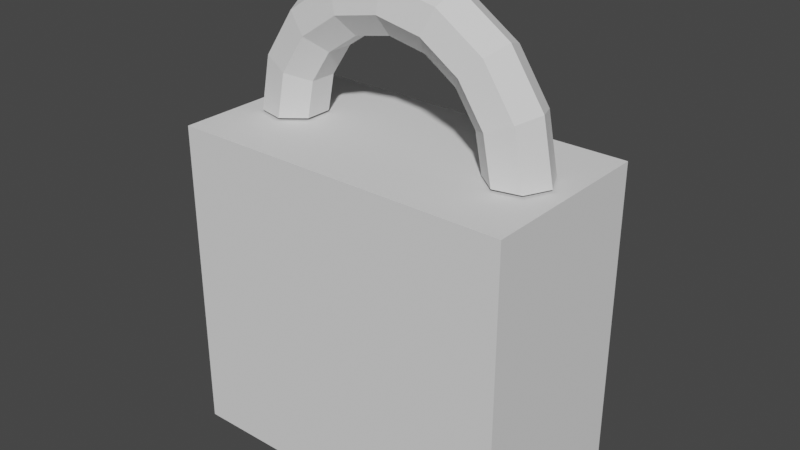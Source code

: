# Source: Lock.blend  (saved by Blender 2.90.8; exported with 4.5.12 LTS)
import bpy
from mathutils import Matrix  # noqa: F401  (used for matrix-valued properties, if any)

bpy.ops.wm.read_factory_settings(use_empty=True)
scene = bpy.context.scene
scene.name = 'Scene'

# ---- collections
col_collection = bpy.data.collections.new('Collection'); scene.collection.children.link(col_collection)

# ---- world
world_world = bpy.data.worlds.new('World'); scene.world = world_world
world_world.use_nodes = True; world_world.node_tree.nodes.clear()
_N = world_world.node_tree.nodes; _L = world_world.node_tree.links
n0 = _N.new('ShaderNodeOutputWorld'); n0.name = 'World Output'; n0.location = (300, 300)
n1 = _N.new('ShaderNodeBackground'); n1.name = 'Background'; n1.location = (10, 300)
n1.inputs[0].default_value = (0.05088, 0.05088, 0.05088, 1.0)
_L.new(n1.outputs[0], n0.inputs[0])
n0.is_active_output = True
world_world.color = (0.05088, 0.05088, 0.05088)
world_world.use_sun_shadow = False
world_world.sun_shadow_jitter_overblur = 0.0

# ---- meshes
me_cube = bpy.data.meshes.new('Cube')
me_cube.from_pydata([(-1.0, -1.0, -1.0), (-1.0, -1.0, 1.0), (-1.0, 1.0, -1.0), (-1.0, 1.0, 1.0), (1.0, -1.0, -1.0), (1.0, -1.0, 1.0), (1.0, 1.0, -1.0), (1.0, 1.0, 1.0)], [], [(0, 1, 3, 2), (2, 3, 7, 6), (6, 7, 5, 4), (4, 5, 1, 0), (2, 6, 4, 0), (7, 3, 1, 5)])
_uv = me_cube.uv_layers.new(name='UVMap')
_uv.uv.foreach_set('vector', [0.375, 0.0, 0.625, 0.0, 0.625, 0.25, 0.375, 0.25, 0.375, 0.25, 0.625, 0.25, 0.625, 0.5, 0.375, 0.5, 0.375, 0.5, 0.625, 0.5, 0.625, 0.75, 0.375, 0.75, 0.375, 0.75, 0.625, 0.75, 0.625, 1.0, 0.375, 1.0, 0.125, 0.5, 0.375, 0.5, 0.375, 0.75, 0.125, 0.75, 0.625, 0.5, 0.875, 0.5, 0.875, 0.75, 0.625, 0.75])
me_cube.use_remesh_fix_poles = True
me_cube.use_remesh_preserve_attributes = False
me_cube.use_mirror_vertex_groups = False
me_cube.update()
me_torus_001 = bpy.data.meshes.new('Torus.001')
me_torus_001.from_pydata([(1.25, 0.0, 0.0), (1.156, 0.0, 0.1955), (0.9444, 0.0, 0.2437), (0.7748, 0.0, 0.1085), (0.7748, 0.0, -0.1085), (0.9444, 0.0, -0.2437), (1.156, 0.0, -0.1955), (1.155, 0.4784, 0.0), (1.068, 0.4423, 0.1955), (0.8725, 0.3614, 0.2437), (0.7158, 0.2965, 0.1085), (0.7158, 0.2965, -0.1085), (0.8725, 0.3614, -0.2437), (1.068, 0.4423, -0.1955), (0.8839, 0.8839, 0.0), (0.8173, 0.8173, 0.1955), (0.6678, 0.6678, 0.2437), (0.5478, 0.5478, 0.1085), (0.5478, 0.5478, -0.1085), (0.6678, 0.6678, -0.2437), (0.8173, 0.8173, -0.1955), (0.4784, 1.155, 0.0), (0.4423, 1.068, 0.1955), (0.3614, 0.8725, 0.2437), (0.2965, 0.7158, 0.1085), (0.2965, 0.7158, -0.1085), (0.3614, 0.8725, -0.2437), (0.4423, 1.068, -0.1955), (9.437e-08, 1.25, 0.0), (8.727e-08, 1.156, 0.1955), (7.13e-08, 0.9444, 0.2437), (5.849e-08, 0.7748, 0.1085), (5.849e-08, 0.7748, -0.1085), (7.13e-08, 0.9444, -0.2437), (8.727e-08, 1.156, -0.1955), (-0.4784, 1.155, 0.0), (-0.4423, 1.068, 0.1955), (-0.3614, 0.8725, 0.2437), (-0.2965, 0.7158, 0.1085), (-0.2965, 0.7158, -0.1085), (-0.3614, 0.8725, -0.2437), (-0.4423, 1.068, -0.1955), (-0.8839, 0.8839, 0.0), (-0.8173, 0.8173, 0.1955), (-0.6678, 0.6678, 0.2437), (-0.5478, 0.5478, 0.1085), (-0.5478, 0.5478, -0.1085), (-0.6678, 0.6678, -0.2437), (-0.8173, 0.8173, -0.1955), (-1.155, 0.4784, 0.0), (-1.068, 0.4423, 0.1955), (-0.8725, 0.3614, 0.2437), (-0.7158, 0.2965, 0.1085), (-0.7158, 0.2965, -0.1085), (-0.8725, 0.3614, -0.2437), (-1.068, 0.4423, -0.1955), (-1.25, 1.093e-07, 0.0), (-1.156, 1.01e-07, 0.1955), (-0.9444, 8.256e-08, 0.2437), (-0.7748, 6.773e-08, 0.1085), (-0.7748, 6.773e-08, -0.1085), (-0.9444, 8.256e-08, -0.2437), (-1.156, 1.01e-07, -0.1955)], [], [(0, 7, 8, 1), (1, 8, 9, 2), (2, 9, 10, 3), (3, 10, 11, 4), (4, 11, 12, 5), (5, 12, 13, 6), (6, 13, 7, 0), (7, 14, 15, 8), (8, 15, 16, 9), (9, 16, 17, 10), (10, 17, 18, 11), (11, 18, 19, 12), (12, 19, 20, 13), (13, 20, 14, 7), (14, 21, 22, 15), (15, 22, 23, 16), (16, 23, 24, 17), (17, 24, 25, 18), (18, 25, 26, 19), (19, 26, 27, 20), (20, 27, 21, 14), (21, 28, 29, 22), (22, 29, 30, 23), (23, 30, 31, 24), (24, 31, 32, 25), (25, 32, 33, 26), (26, 33, 34, 27), (27, 34, 28, 21), (28, 35, 36, 29), (29, 36, 37, 30), (30, 37, 38, 31), (31, 38, 39, 32), (32, 39, 40, 33), (33, 40, 41, 34), (34, 41, 35, 28), (35, 42, 43, 36), (36, 43, 44, 37), (37, 44, 45, 38), (38, 45, 46, 39), (39, 46, 47, 40), (40, 47, 48, 41), (41, 48, 42, 35), (42, 49, 50, 43), (43, 50, 51, 44), (44, 51, 52, 45), (45, 52, 53, 46), (46, 53, 54, 47), (47, 54, 55, 48), (48, 55, 49, 42), (49, 56, 57, 50), (50, 57, 58, 51), (51, 58, 59, 52), (52, 59, 60, 53), (53, 60, 61, 54), (54, 61, 62, 55), (55, 62, 56, 49)])
_uv = me_torus_001.uv_layers.new(name='UVMap')
_uv.uv.foreach_set('vector', [0.5, 0.5714, 0.5625, 0.5714, 0.5625, 0.7143, 0.5, 0.7143, 0.5, 0.7143, 0.5625, 0.7143, 0.5625, 0.8571, 0.5, 0.8571, 0.5, 0.8571, 0.5625, 0.8571, 0.5625, 1.0, 0.5, 1.0, 0.5, -2.22e-16, 0.5625, -2.22e-16, 0.5625, 0.1429, 0.5, 0.1429, 0.5, 0.1429, 0.5625, 0.1429, 0.5625, 0.2857, 0.5, 0.2857, 0.5, 0.2857, 0.5625, 0.2857, 0.5625, 0.4286, 0.5, 0.4286, 0.5, 0.4286, 0.5625, 0.4286, 0.5625, 0.5714, 0.5, 0.5714, 0.5625, 0.5714, 0.625, 0.5714, 0.625, 0.7143, 0.5625, 0.7143, 0.5625, 0.7143, 0.625, 0.7143, 0.625, 0.8571, 0.5625, 0.8571, 0.5625, 0.8571, 0.625, 0.8571, 0.625, 1.0, 0.5625, 1.0, 0.5625, -2.22e-16, 0.625, -2.22e-16, 0.625, 0.1429, 0.5625, 0.1429, 0.5625, 0.1429, 0.625, 0.1429, 0.625, 0.2857, 0.5625, 0.2857, 0.5625, 0.2857, 0.625, 0.2857, 0.625, 0.4286, 0.5625, 0.4286, 0.5625, 0.4286, 0.625, 0.4286, 0.625, 0.5714, 0.5625, 0.5714, 0.625, 0.5714, 0.6875, 0.5714, 0.6875, 0.7143, 0.625, 0.7143, 0.625, 0.7143, 0.6875, 0.7143, 0.6875, 0.8571, 0.625, 0.8571, 0.625, 0.8571, 0.6875, 0.8571, 0.6875, 1.0, 0.625, 1.0, 0.625, -2.22e-16, 0.6875, -2.22e-16, 0.6875, 0.1429, 0.625, 0.1429, 0.625, 0.1429, 0.6875, 0.1429, 0.6875, 0.2857, 0.625, 0.2857, 0.625, 0.2857, 0.6875, 0.2857, 0.6875, 0.4286, 0.625, 0.4286, 0.625, 0.4286, 0.6875, 0.4286, 0.6875, 0.5714, 0.625, 0.5714, 0.6875, 0.5714, 0.75, 0.5714, 0.75, 0.7143, 0.6875, 0.7143, 0.6875, 0.7143, 0.75, 0.7143, 0.75, 0.8571, 0.6875, 0.8571, 0.6875, 0.8571, 0.75, 0.8571, 0.75, 1.0, 0.6875, 1.0, 0.6875, -2.22e-16, 0.75, -2.22e-16, 0.75, 0.1429, 0.6875, 0.1429, 0.6875, 0.1429, 0.75, 0.1429, 0.75, 0.2857, 0.6875, 0.2857, 0.6875, 0.2857, 0.75, 0.2857, 0.75, 0.4286, 0.6875, 0.4286, 0.6875, 0.4286, 0.75, 0.4286, 0.75, 0.5714, 0.6875, 0.5714, 0.75, 0.5714, 0.8125, 0.5714, 0.8125, 0.7143, 0.75, 0.7143, 0.75, 0.7143, 0.8125, 0.7143, 0.8125, 0.8571, 0.75, 0.8571, 0.75, 0.8571, 0.8125, 0.8571, 0.8125, 1.0, 0.75, 1.0, 0.75, -2.22e-16, 0.8125, -2.22e-16, 0.8125, 0.1429, 0.75, 0.1429, 0.75, 0.1429, 0.8125, 0.1429, 0.8125, 0.2857, 0.75, 0.2857, 0.75, 0.2857, 0.8125, 0.2857, 0.8125, 0.4286, 0.75, 0.4286, 0.75, 0.4286, 0.8125, 0.4286, 0.8125, 0.5714, 0.75, 0.5714, 0.8125, 0.5714, 0.875, 0.5714, 0.875, 0.7143, 0.8125, 0.7143, 0.8125, 0.7143, 0.875, 0.7143, 0.875, 0.8571, 0.8125, 0.8571, 0.8125, 0.8571, 0.875, 0.8571, 0.875, 1.0, 0.8125, 1.0, 0.8125, -2.22e-16, 0.875, -2.22e-16, 0.875, 0.1429, 0.8125, 0.1429, 0.8125, 0.1429, 0.875, 0.1429, 0.875, 0.2857, 0.8125, 0.2857, 0.8125, 0.2857, 0.875, 0.2857, 0.875, 0.4286, 0.8125, 0.4286, 0.8125, 0.4286, 0.875, 0.4286, 0.875, 0.5714, 0.8125, 0.5714, 0.875, 0.5714, 0.9375, 0.5714, 0.9375, 0.7143, 0.875, 0.7143, 0.875, 0.7143, 0.9375, 0.7143, 0.9375, 0.8571, 0.875, 0.8571, 0.875, 0.8571, 0.9375, 0.8571, 0.9375, 1.0, 0.875, 1.0, 0.875, -2.22e-16, 0.9375, -2.22e-16, 0.9375, 0.1429, 0.875, 0.1429, 0.875, 0.1429, 0.9375, 0.1429, 0.9375, 0.2857, 0.875, 0.2857, 0.875, 0.2857, 0.9375, 0.2857, 0.9375, 0.4286, 0.875, 0.4286, 0.875, 0.4286, 0.9375, 0.4286, 0.9375, 0.5714, 0.875, 0.5714, 0.9375, 0.5714, 1.0, 0.5714, 1.0, 0.7143, 0.9375, 0.7143, 0.9375, 0.7143, 1.0, 0.7143, 1.0, 0.8571, 0.9375, 0.8571, 0.9375, 0.8571, 1.0, 0.8571, 1.0, 1.0, 0.9375, 1.0, 0.9375, -2.22e-16, 1.0, -2.22e-16, 1.0, 0.1429, 0.9375, 0.1429, 0.9375, 0.1429, 1.0, 0.1429, 1.0, 0.2857, 0.9375, 0.2857, 0.9375, 0.2857, 1.0, 0.2857, 1.0, 0.4286, 0.9375, 0.4286, 0.9375, 0.4286, 1.0, 0.4286, 1.0, 0.5714, 0.9375, 0.5714])
me_torus_001.use_remesh_fix_poles = True
me_torus_001.use_remesh_preserve_attributes = False
me_torus_001.use_mirror_vertex_groups = False
me_torus_001.update()

# ---- objects
ob_cube = bpy.data.objects.new('Cube', me_cube)
ob_torus_001 = bpy.data.objects.new('Torus.001', me_torus_001)

# ---- transforms, parenting, visibility, modifiers, constraints
ob_cube.location = (0.0, 0.0, 0.0)
ob_cube.scale = (1.372, 0.7324, 1.274)
ob_cube.lineart.crease_threshold = 0.0
ob_torus_001.location = (0.0, 0.0, 1.292)
ob_torus_001.rotation_euler = (1.571, -0.0, 0.0)
ob_torus_001.lineart.crease_threshold = 0.0

# ---- collection membership
col_collection.objects.link(ob_cube)
col_collection.objects.link(ob_torus_001)

# ---- scene / render settings (as saved in the file)
scene.frame_start = 1; scene.frame_end = 250; scene.frame_set(1)
scene.render.engine = 'BLENDER_EEVEE_NEXT'
scene.cycles.use_denoising = False
scene.cycles.samples = 128
scene.cycles.sampling_pattern = 'TABULATED_SOBOL'
scene.cycles.use_adaptive_sampling = False
scene.cycles.use_light_tree = False
scene.view_settings.view_transform = 'Filmic'
bpy.context.view_layer.update()

# ---- added for rendering (the .blend has no active camera and no usable light): camera, sun
cam_auto = bpy.data.cameras.new('AutoCamera')
cam_auto.lens = 50.0
cam_auto.sensor_width = 36.0
cam_auto.clip_end = 1000.0
ob_auto_camera = bpy.data.objects.new('AutoCamera', cam_auto)
scene.collection.objects.link(ob_auto_camera)
ob_auto_camera.location = (4.55533, -5.4664, 4.27818)
ob_auto_camera.rotation_euler = (1.09748, -7.21219e-08, 0.694738)
scene.camera = ob_auto_camera
light_auto_sun = bpy.data.lights.new('AutoSun', 'SUN')
light_auto_sun.energy = 3.0
light_auto_sun.angle = 0.0523599
ob_auto_sun = bpy.data.objects.new('AutoSun', light_auto_sun)
scene.collection.objects.link(ob_auto_sun)
ob_auto_sun.rotation_euler = (0.872665, 0.174533, 0.523599)
bpy.context.view_layer.update()
